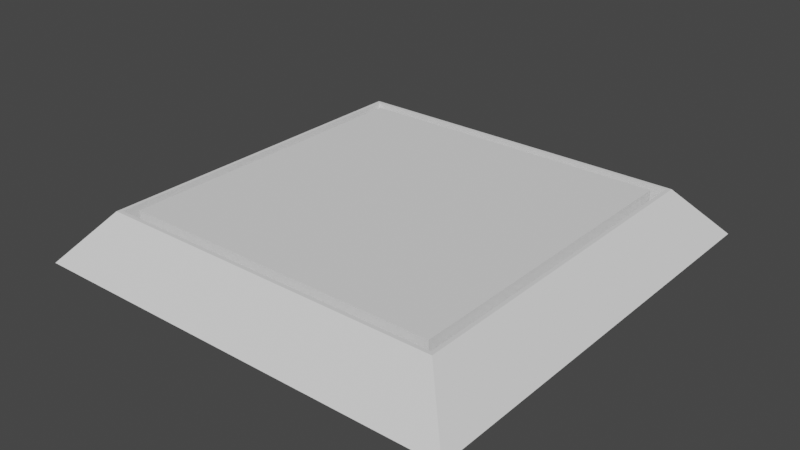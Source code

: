 # Source: Button.blend  (saved by Blender 2.90.8; exported with 4.5.12 LTS)
import bpy
from mathutils import Matrix  # noqa: F401  (used for matrix-valued properties, if any)

bpy.ops.wm.read_factory_settings(use_empty=True)
scene = bpy.context.scene
scene.name = 'Scene'

# ---- collections
col_collection = bpy.data.collections.new('Collection'); scene.collection.children.link(col_collection)

# ---- world
world_world = bpy.data.worlds.new('World'); scene.world = world_world
world_world.use_nodes = True; world_world.node_tree.nodes.clear()
_N = world_world.node_tree.nodes; _L = world_world.node_tree.links
n0 = _N.new('ShaderNodeOutputWorld'); n0.name = 'World Output'; n0.location = (300, 300)
n1 = _N.new('ShaderNodeBackground'); n1.name = 'Background'; n1.location = (10, 300)
n1.inputs[0].default_value = (0.05088, 0.05088, 0.05088, 1.0)
_L.new(n1.outputs[0], n0.inputs[0])
n0.is_active_output = True
world_world.color = (0.05088, 0.05088, 0.05088)
world_world.use_sun_shadow = False
world_world.sun_shadow_jitter_overblur = 0.0

# ---- meshes
me_plane_001 = bpy.data.meshes.new('Plane.001')
me_plane_001.from_pydata([(-1.0, -1.0, 0.0), (1.0, -1.0, 0.0), (-1.0, 1.0, 0.0), (1.0, 1.0, 0.0), (0.8, -1.0, 0.0), (0.8, 1.0, 0.0), (-0.82, 1.0, 0.0), (-0.82, -1.0, 0.0), (-1.0, -0.8, 0.0), (1.0, -0.8, 0.0), (0.8, -0.8, 0.0), (-0.82, -0.8, 0.0), (1.0, 0.82, 0.0), (0.8, 0.82, 0.0), (-0.82, 0.82, 0.0), (-1.0, 0.82, 0.0), (0.7357, -0.7357, 0.2164), (-0.7557, -0.7357, 0.2164), (0.7357, 0.7557, 0.2164), (-0.7557, 0.7557, 0.2164), (0.8, -0.8, 0.2164), (-0.82, -0.8, 0.2164), (0.8, 0.82, 0.2164), (-0.82, 0.82, 0.2164), (0.7827, -0.7827, 0.2164), (-0.8027, -0.7827, 0.2164), (0.7827, 0.8027, 0.2164), (-0.8027, 0.8027, 0.2164), (0.7827, -0.7827, 0.06641), (-0.8027, -0.7827, 0.06641), (0.7827, 0.8027, 0.06641), (-0.8027, 0.8027, 0.06641), (0.7357, -0.7357, 0.06641), (-0.7557, -0.7357, 0.06641), (0.7357, 0.7557, 0.06641), (-0.7557, 0.7557, 0.06641)], [], [(13, 5, 3, 12), (14, 6, 5, 13), (15, 2, 6, 14), (0, 8, 11, 7), (7, 11, 10, 4), (4, 10, 9, 1), (8, 15, 14, 11), (10, 13, 12, 9), (17, 16, 18, 19), (11, 14, 13, 10), (3, 22, 20, 1), (3, 2, 23, 22), (21, 23, 2, 0), (20, 21, 0, 1), (24, 25, 21, 20), (26, 24, 20, 22), (25, 27, 23, 21), (27, 26, 22, 23), (26, 27, 31, 30), (18, 16, 32, 34), (25, 24, 28, 29), (19, 18, 34, 35), (32, 33, 29, 28), (34, 32, 28, 30), (33, 35, 31, 29), (35, 34, 30, 31), (24, 26, 30, 28), (17, 19, 35, 33), (16, 17, 33, 32), (27, 25, 29, 31)])
_uv = me_plane_001.uv_layers.new(name='UVMap')
_uv.uv.foreach_set('vector', [0.9, 0.91, 0.9, 1.0, 1.0, 1.0, 1.0, 0.91, 0.09, 0.91, 0.09, 1.0, 0.9, 1.0, 0.9, 0.91, 0.0, 0.91, 0.0, 1.0, 0.09, 1.0, 0.09, 0.91, 0.0, 0.0, 0.0, 0.1, 0.09, 0.1, 0.09, 0.0, 0.09, 0.0, 0.09, 0.1, 0.9, 0.1, 0.9, 0.0, 0.9, 0.0, 0.9, 0.1, 1.0, 0.1, 1.0, 0.0, 0.0, 0.1, 0.0, 0.91, 0.09, 0.91, 0.09, 0.1, 0.9, 0.1, 0.9, 0.91, 1.0, 0.91, 1.0, 0.1, 0.1221, 0.1321, 0.8679, 0.1321, 0.8679, 0.8779, 0.1221, 0.8779, 0.09, 0.1, 0.09, 0.91, 0.9, 0.91, 0.9, 0.1, 0.0, 0.0, 0.9, 0.91, 0.9, 0.1, 0.0, 0.0, 0.0, 0.0, 0.0, 0.0, 0.0, 0.0, 0.0, 0.0, 0.0, 0.0, 0.0, 0.0, 0.0, 0.0, 0.0, 0.0, 0.0, 0.0, 0.0, 0.0, 0.0, 0.0, 0.0, 0.0, 0.8914, 0.1086, 0.09863, 0.1086, 0.09, 0.1, 0.9, 0.1, 0.8914, 0.9014, 0.8914, 0.1086, 0.9, 0.1, 0.9, 0.91, 0.09863, 0.1086, 0.09863, 0.9014, 0.09, 0.91, 0.09, 0.1, 0.09863, 0.9014, 0.8914, 0.9014, 0.9, 0.91, 0.09, 0.91, 0.8914, 0.9014, 0.09863, 0.9014, 0.09863, 0.9014, 0.8914, 0.9014, 0.8679, 0.8779, 0.8679, 0.1321, 0.8679, 0.1321, 0.8679, 0.8779, 0.09863, 0.1086, 0.8914, 0.1086, 0.8914, 0.1086, 0.09863, 0.1086, 0.1221, 0.8779, 0.8679, 0.8779, 0.8679, 0.8779, 0.1221, 0.8779, 0.8679, 0.1321, 0.1221, 0.1321, 0.09863, 0.1086, 0.8914, 0.1086, 0.8679, 0.8779, 0.8679, 0.1321, 0.8914, 0.1086, 0.8914, 0.9014, 0.1221, 0.1321, 0.1221, 0.8779, 0.09863, 0.9014, 0.09863, 0.1086, 0.1221, 0.8779, 0.8679, 0.8779, 0.8914, 0.9014, 0.09863, 0.9014, 0.8914, 0.1086, 0.8914, 0.9014, 0.8914, 0.9014, 0.8914, 0.1086, 0.1221, 0.1321, 0.1221, 0.8779, 0.1221, 0.8779, 0.1221, 0.1321, 0.8679, 0.1321, 0.1221, 0.1321, 0.1221, 0.1321, 0.8679, 0.1321, 0.09863, 0.9014, 0.09863, 0.1086, 0.09863, 0.1086, 0.09863, 0.9014])
me_plane_001.use_remesh_fix_poles = True
me_plane_001.use_remesh_preserve_attributes = False
me_plane_001.use_mirror_vertex_groups = False
me_plane_001.update()

# ---- objects
ob_plane = bpy.data.objects.new('Plane', me_plane_001)

# ---- transforms, parenting, visibility, modifiers, constraints
ob_plane.location = (0.0, 0.0, 0.0)
ob_plane.lineart.crease_threshold = 0.0

# ---- collection membership
col_collection.objects.link(ob_plane)

# ---- scene / render settings (as saved in the file)
scene.frame_start = 1; scene.frame_end = 250; scene.frame_set(1)
scene.render.engine = 'BLENDER_EEVEE_NEXT'
scene.cycles.use_denoising = False
scene.cycles.samples = 128
scene.cycles.sampling_pattern = 'TABULATED_SOBOL'
scene.cycles.use_adaptive_sampling = False
scene.cycles.use_light_tree = False
scene.view_settings.view_transform = 'Filmic'
bpy.context.view_layer.update()

# ---- added for rendering (the .blend has no active camera and no usable light): camera, sun
cam_auto = bpy.data.cameras.new('AutoCamera')
cam_auto.lens = 50.0
cam_auto.sensor_width = 36.0
cam_auto.clip_end = 1000.0
ob_auto_camera = bpy.data.objects.new('AutoCamera', cam_auto)
scene.collection.objects.link(ob_auto_camera)
ob_auto_camera.location = (2.62458, -3.14949, 2.20785)
ob_auto_camera.rotation_euler = (1.09748, -7.21219e-08, 0.694738)
scene.camera = ob_auto_camera
light_auto_sun = bpy.data.lights.new('AutoSun', 'SUN')
light_auto_sun.energy = 3.0
light_auto_sun.angle = 0.0523599
ob_auto_sun = bpy.data.objects.new('AutoSun', light_auto_sun)
scene.collection.objects.link(ob_auto_sun)
ob_auto_sun.rotation_euler = (0.872665, 0.174533, 0.523599)
bpy.context.view_layer.update()
